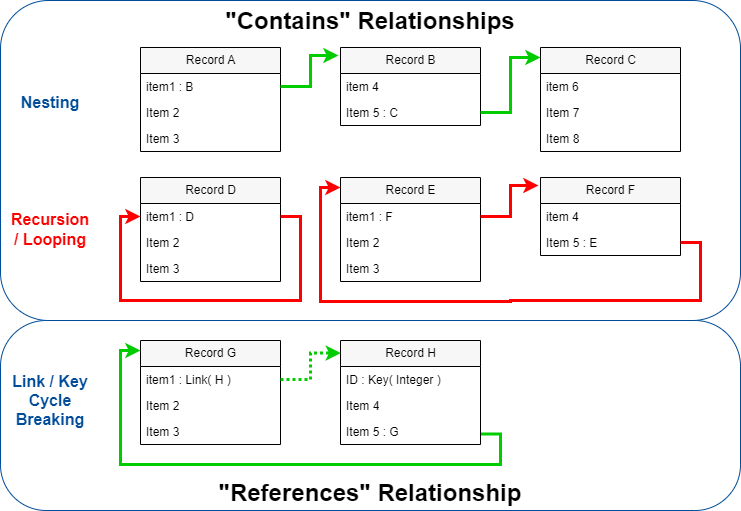

The diagram above was exported from draw.io. Its source (the exported page's mxGraphModel, read from the mxfile embedded in the PNG):
<mxGraphModel dx="1420" dy="893" grid="1" gridSize="10" guides="1" tooltips="1" connect="1" arrows="1" fold="1" page="1" pageScale="1" pageWidth="1100" pageHeight="850" math="0" shadow="0">
  <root>
    <mxCell id="0" />
    <mxCell id="1" style="" parent="0" />
    <mxCell id="ii3tN678E3P-uO16TOJh-47" value="&quot;References&quot;&amp;nbsp;&lt;span style=&quot;font-size: 24px;&quot;&gt;Relationship&lt;/span&gt;" style="rounded=1;whiteSpace=wrap;html=1;labelPosition=center;verticalLabelPosition=middle;align=center;verticalAlign=bottom;strokeColor=#004C99;arcSize=24;fontSize=24;fontStyle=1" parent="1" vertex="1">
      <mxGeometry x="10" y="350" width="740" height="190" as="geometry" />
    </mxCell>
    <mxCell id="ii3tN678E3P-uO16TOJh-44" value="&quot;Contains&quot; Relationships" style="rounded=1;whiteSpace=wrap;html=1;labelPosition=center;verticalLabelPosition=middle;align=center;verticalAlign=top;strokeColor=#004C99;fontSize=24;fontStyle=1" parent="1" vertex="1">
      <mxGeometry x="10" y="30" width="740" height="320" as="geometry" />
    </mxCell>
    <mxCell id="ii3tN678E3P-uO16TOJh-43" value="Types &amp; LInks" parent="0" />
    <mxCell id="kT2iryMSx7gO6BD-iDZA-7" value="Record A" style="swimlane;fontStyle=0;childLayout=stackLayout;horizontal=1;startSize=26;fillColor=#F7F7F7;horizontalStack=0;resizeParent=1;resizeParentMax=0;resizeLast=0;collapsible=1;marginBottom=0;html=1;" vertex="1" parent="ii3tN678E3P-uO16TOJh-43">
      <mxGeometry x="150" y="77" width="140" height="104" as="geometry" />
    </mxCell>
    <mxCell id="kT2iryMSx7gO6BD-iDZA-8" value="item1 : B" style="text;strokeColor=none;fillColor=none;align=left;verticalAlign=top;spacingLeft=4;spacingRight=4;overflow=hidden;rotatable=0;points=[[0,0.5],[1,0.5]];portConstraint=eastwest;whiteSpace=wrap;html=1;" vertex="1" parent="kT2iryMSx7gO6BD-iDZA-7">
      <mxGeometry y="26" width="140" height="26" as="geometry" />
    </mxCell>
    <mxCell id="kT2iryMSx7gO6BD-iDZA-9" value="Item 2" style="text;strokeColor=none;fillColor=none;align=left;verticalAlign=top;spacingLeft=4;spacingRight=4;overflow=hidden;rotatable=0;points=[[0,0.5],[1,0.5]];portConstraint=eastwest;whiteSpace=wrap;html=1;" vertex="1" parent="kT2iryMSx7gO6BD-iDZA-7">
      <mxGeometry y="52" width="140" height="26" as="geometry" />
    </mxCell>
    <mxCell id="kT2iryMSx7gO6BD-iDZA-10" value="Item 3" style="text;strokeColor=none;fillColor=none;align=left;verticalAlign=top;spacingLeft=4;spacingRight=4;overflow=hidden;rotatable=0;points=[[0,0.5],[1,0.5]];portConstraint=eastwest;whiteSpace=wrap;html=1;" vertex="1" parent="kT2iryMSx7gO6BD-iDZA-7">
      <mxGeometry y="78" width="140" height="26" as="geometry" />
    </mxCell>
    <mxCell id="kT2iryMSx7gO6BD-iDZA-11" value="Record B" style="swimlane;fontStyle=0;childLayout=stackLayout;horizontal=1;startSize=26;fillColor=#F7F7F7;horizontalStack=0;resizeParent=1;resizeParentMax=0;resizeLast=0;collapsible=1;marginBottom=0;html=1;" vertex="1" parent="ii3tN678E3P-uO16TOJh-43">
      <mxGeometry x="350" y="77" width="140" height="78" as="geometry" />
    </mxCell>
    <mxCell id="kT2iryMSx7gO6BD-iDZA-12" value="item 4" style="text;strokeColor=none;fillColor=none;align=left;verticalAlign=top;spacingLeft=4;spacingRight=4;overflow=hidden;rotatable=0;points=[[0,0.5],[1,0.5]];portConstraint=eastwest;whiteSpace=wrap;html=1;" vertex="1" parent="kT2iryMSx7gO6BD-iDZA-11">
      <mxGeometry y="26" width="140" height="26" as="geometry" />
    </mxCell>
    <mxCell id="kT2iryMSx7gO6BD-iDZA-13" value="Item 5 : C" style="text;strokeColor=none;fillColor=none;align=left;verticalAlign=top;spacingLeft=4;spacingRight=4;overflow=hidden;rotatable=0;points=[[0,0.5],[1,0.5]];portConstraint=eastwest;whiteSpace=wrap;html=1;" vertex="1" parent="kT2iryMSx7gO6BD-iDZA-11">
      <mxGeometry y="52" width="140" height="26" as="geometry" />
    </mxCell>
    <mxCell id="kT2iryMSx7gO6BD-iDZA-14" value="Record C" style="swimlane;fontStyle=0;childLayout=stackLayout;horizontal=1;startSize=26;fillColor=#F7F7F7;horizontalStack=0;resizeParent=1;resizeParentMax=0;resizeLast=0;collapsible=1;marginBottom=0;html=1;" vertex="1" parent="ii3tN678E3P-uO16TOJh-43">
      <mxGeometry x="550" y="77" width="140" height="104" as="geometry" />
    </mxCell>
    <mxCell id="kT2iryMSx7gO6BD-iDZA-15" value="item 6" style="text;strokeColor=none;fillColor=none;align=left;verticalAlign=top;spacingLeft=4;spacingRight=4;overflow=hidden;rotatable=0;points=[[0,0.5],[1,0.5]];portConstraint=eastwest;whiteSpace=wrap;html=1;" vertex="1" parent="kT2iryMSx7gO6BD-iDZA-14">
      <mxGeometry y="26" width="140" height="26" as="geometry" />
    </mxCell>
    <mxCell id="kT2iryMSx7gO6BD-iDZA-16" value="Item 7" style="text;strokeColor=none;fillColor=none;align=left;verticalAlign=top;spacingLeft=4;spacingRight=4;overflow=hidden;rotatable=0;points=[[0,0.5],[1,0.5]];portConstraint=eastwest;whiteSpace=wrap;html=1;" vertex="1" parent="kT2iryMSx7gO6BD-iDZA-14">
      <mxGeometry y="52" width="140" height="26" as="geometry" />
    </mxCell>
    <mxCell id="kT2iryMSx7gO6BD-iDZA-17" value="Item 8" style="text;strokeColor=none;fillColor=none;align=left;verticalAlign=top;spacingLeft=4;spacingRight=4;overflow=hidden;rotatable=0;points=[[0,0.5],[1,0.5]];portConstraint=eastwest;whiteSpace=wrap;html=1;" vertex="1" parent="kT2iryMSx7gO6BD-iDZA-14">
      <mxGeometry y="78" width="140" height="26" as="geometry" />
    </mxCell>
    <mxCell id="kT2iryMSx7gO6BD-iDZA-18" style="edgeStyle=orthogonalEdgeStyle;rounded=0;orthogonalLoop=1;jettySize=auto;html=1;exitX=1;exitY=0.5;exitDx=0;exitDy=0;entryX=-0.014;entryY=0.103;entryDx=0;entryDy=0;entryPerimeter=0;strokeWidth=3;strokeColor=#00CC00;" edge="1" parent="ii3tN678E3P-uO16TOJh-43" source="kT2iryMSx7gO6BD-iDZA-8" target="kT2iryMSx7gO6BD-iDZA-11">
      <mxGeometry relative="1" as="geometry" />
    </mxCell>
    <mxCell id="kT2iryMSx7gO6BD-iDZA-19" style="edgeStyle=orthogonalEdgeStyle;rounded=0;orthogonalLoop=1;jettySize=auto;html=1;exitX=1;exitY=0.5;exitDx=0;exitDy=0;entryX=0;entryY=0.096;entryDx=0;entryDy=0;entryPerimeter=0;strokeWidth=3;strokeColor=#00CC00;" edge="1" parent="ii3tN678E3P-uO16TOJh-43" source="kT2iryMSx7gO6BD-iDZA-13" target="kT2iryMSx7gO6BD-iDZA-14">
      <mxGeometry relative="1" as="geometry" />
    </mxCell>
    <mxCell id="kT2iryMSx7gO6BD-iDZA-20" value="Record E" style="swimlane;fontStyle=0;childLayout=stackLayout;horizontal=1;startSize=26;fillColor=#F7F7F7;horizontalStack=0;resizeParent=1;resizeParentMax=0;resizeLast=0;collapsible=1;marginBottom=0;html=1;" vertex="1" parent="ii3tN678E3P-uO16TOJh-43">
      <mxGeometry x="350" y="207" width="140" height="104" as="geometry" />
    </mxCell>
    <mxCell id="kT2iryMSx7gO6BD-iDZA-21" value="item1 : F" style="text;strokeColor=none;fillColor=none;align=left;verticalAlign=top;spacingLeft=4;spacingRight=4;overflow=hidden;rotatable=0;points=[[0,0.5],[1,0.5]];portConstraint=eastwest;whiteSpace=wrap;html=1;" vertex="1" parent="kT2iryMSx7gO6BD-iDZA-20">
      <mxGeometry y="26" width="140" height="26" as="geometry" />
    </mxCell>
    <mxCell id="kT2iryMSx7gO6BD-iDZA-22" value="Item 2" style="text;strokeColor=none;fillColor=none;align=left;verticalAlign=top;spacingLeft=4;spacingRight=4;overflow=hidden;rotatable=0;points=[[0,0.5],[1,0.5]];portConstraint=eastwest;whiteSpace=wrap;html=1;" vertex="1" parent="kT2iryMSx7gO6BD-iDZA-20">
      <mxGeometry y="52" width="140" height="26" as="geometry" />
    </mxCell>
    <mxCell id="kT2iryMSx7gO6BD-iDZA-23" value="Item 3" style="text;strokeColor=none;fillColor=none;align=left;verticalAlign=top;spacingLeft=4;spacingRight=4;overflow=hidden;rotatable=0;points=[[0,0.5],[1,0.5]];portConstraint=eastwest;whiteSpace=wrap;html=1;" vertex="1" parent="kT2iryMSx7gO6BD-iDZA-20">
      <mxGeometry y="78" width="140" height="26" as="geometry" />
    </mxCell>
    <mxCell id="kT2iryMSx7gO6BD-iDZA-24" value="Record F" style="swimlane;fontStyle=0;childLayout=stackLayout;horizontal=1;startSize=26;fillColor=#F7F7F7;horizontalStack=0;resizeParent=1;resizeParentMax=0;resizeLast=0;collapsible=1;marginBottom=0;html=1;" vertex="1" parent="ii3tN678E3P-uO16TOJh-43">
      <mxGeometry x="550" y="207" width="140" height="78" as="geometry" />
    </mxCell>
    <mxCell id="kT2iryMSx7gO6BD-iDZA-25" value="item 4" style="text;strokeColor=none;fillColor=none;align=left;verticalAlign=top;spacingLeft=4;spacingRight=4;overflow=hidden;rotatable=0;points=[[0,0.5],[1,0.5]];portConstraint=eastwest;whiteSpace=wrap;html=1;" vertex="1" parent="kT2iryMSx7gO6BD-iDZA-24">
      <mxGeometry y="26" width="140" height="26" as="geometry" />
    </mxCell>
    <mxCell id="kT2iryMSx7gO6BD-iDZA-26" value="Item 5 : E" style="text;strokeColor=none;fillColor=none;align=left;verticalAlign=top;spacingLeft=4;spacingRight=4;overflow=hidden;rotatable=0;points=[[0,0.5],[1,0.5]];portConstraint=eastwest;whiteSpace=wrap;html=1;" vertex="1" parent="kT2iryMSx7gO6BD-iDZA-24">
      <mxGeometry y="52" width="140" height="26" as="geometry" />
    </mxCell>
    <mxCell id="kT2iryMSx7gO6BD-iDZA-27" style="edgeStyle=orthogonalEdgeStyle;rounded=0;orthogonalLoop=1;jettySize=auto;html=1;exitX=1;exitY=0.5;exitDx=0;exitDy=0;entryX=-0.014;entryY=0.103;entryDx=0;entryDy=0;entryPerimeter=0;strokeWidth=3;strokeColor=#FF0000;" edge="1" parent="ii3tN678E3P-uO16TOJh-43" source="kT2iryMSx7gO6BD-iDZA-21" target="kT2iryMSx7gO6BD-iDZA-24">
      <mxGeometry relative="1" as="geometry" />
    </mxCell>
    <mxCell id="kT2iryMSx7gO6BD-iDZA-28" style="edgeStyle=orthogonalEdgeStyle;rounded=0;orthogonalLoop=1;jettySize=auto;html=1;exitX=1;exitY=0.5;exitDx=0;exitDy=0;entryX=0;entryY=0.096;entryDx=0;entryDy=0;entryPerimeter=0;strokeWidth=3;strokeColor=#FF0000;" edge="1" parent="ii3tN678E3P-uO16TOJh-43" source="kT2iryMSx7gO6BD-iDZA-26" target="kT2iryMSx7gO6BD-iDZA-20">
      <mxGeometry relative="1" as="geometry">
        <Array as="points">
          <mxPoint x="710" y="272" />
          <mxPoint x="710" y="330" />
          <mxPoint x="520" y="330" />
          <mxPoint x="520" y="331" />
          <mxPoint x="330" y="331" />
          <mxPoint x="330" y="217" />
        </Array>
      </mxGeometry>
    </mxCell>
    <mxCell id="kT2iryMSx7gO6BD-iDZA-29" value="Nesting" style="text;html=1;strokeColor=none;fillColor=none;align=center;verticalAlign=middle;whiteSpace=wrap;rounded=0;fontSize=16;fontStyle=1;fontColor=#004C99;" vertex="1" parent="ii3tN678E3P-uO16TOJh-43">
      <mxGeometry x="30" y="117" width="60" height="30" as="geometry" />
    </mxCell>
    <mxCell id="kT2iryMSx7gO6BD-iDZA-30" value="Recursion / Looping" style="text;html=1;strokeColor=none;fillColor=none;align=center;verticalAlign=middle;whiteSpace=wrap;rounded=0;fontSize=16;fontStyle=1;fontColor=#FF0000;" vertex="1" parent="ii3tN678E3P-uO16TOJh-43">
      <mxGeometry x="30" y="244" width="60" height="30" as="geometry" />
    </mxCell>
    <mxCell id="kT2iryMSx7gO6BD-iDZA-31" value="Record D" style="swimlane;fontStyle=0;childLayout=stackLayout;horizontal=1;startSize=26;fillColor=#F7F7F7;horizontalStack=0;resizeParent=1;resizeParentMax=0;resizeLast=0;collapsible=1;marginBottom=0;html=1;" vertex="1" parent="ii3tN678E3P-uO16TOJh-43">
      <mxGeometry x="150" y="207" width="140" height="104" as="geometry" />
    </mxCell>
    <mxCell id="kT2iryMSx7gO6BD-iDZA-32" value="item1 : D" style="text;strokeColor=none;fillColor=none;align=left;verticalAlign=top;spacingLeft=4;spacingRight=4;overflow=hidden;rotatable=0;points=[[0,0.5],[1,0.5]];portConstraint=eastwest;whiteSpace=wrap;html=1;" vertex="1" parent="kT2iryMSx7gO6BD-iDZA-31">
      <mxGeometry y="26" width="140" height="26" as="geometry" />
    </mxCell>
    <mxCell id="kT2iryMSx7gO6BD-iDZA-33" value="Item 2" style="text;strokeColor=none;fillColor=none;align=left;verticalAlign=top;spacingLeft=4;spacingRight=4;overflow=hidden;rotatable=0;points=[[0,0.5],[1,0.5]];portConstraint=eastwest;whiteSpace=wrap;html=1;" vertex="1" parent="kT2iryMSx7gO6BD-iDZA-31">
      <mxGeometry y="52" width="140" height="26" as="geometry" />
    </mxCell>
    <mxCell id="kT2iryMSx7gO6BD-iDZA-34" value="Item 3" style="text;strokeColor=none;fillColor=none;align=left;verticalAlign=top;spacingLeft=4;spacingRight=4;overflow=hidden;rotatable=0;points=[[0,0.5],[1,0.5]];portConstraint=eastwest;whiteSpace=wrap;html=1;" vertex="1" parent="kT2iryMSx7gO6BD-iDZA-31">
      <mxGeometry y="78" width="140" height="26" as="geometry" />
    </mxCell>
    <mxCell id="kT2iryMSx7gO6BD-iDZA-35" style="edgeStyle=orthogonalEdgeStyle;rounded=0;orthogonalLoop=1;jettySize=auto;html=1;exitX=1;exitY=0.5;exitDx=0;exitDy=0;entryX=0;entryY=0.5;entryDx=0;entryDy=0;strokeWidth=3;strokeColor=#FF0000;" edge="1" parent="kT2iryMSx7gO6BD-iDZA-31" source="kT2iryMSx7gO6BD-iDZA-32" target="kT2iryMSx7gO6BD-iDZA-32">
      <mxGeometry relative="1" as="geometry">
        <mxPoint x="-250" y="49" as="sourcePoint" />
        <mxPoint x="-192" y="18" as="targetPoint" />
        <Array as="points">
          <mxPoint x="160" y="39" />
          <mxPoint x="160" y="123" />
          <mxPoint x="-20" y="123" />
          <mxPoint x="-20" y="39" />
        </Array>
      </mxGeometry>
    </mxCell>
    <mxCell id="kT2iryMSx7gO6BD-iDZA-36" value="Record G" style="swimlane;fontStyle=0;childLayout=stackLayout;horizontal=1;startSize=26;fillColor=#F7F7F7;horizontalStack=0;resizeParent=1;resizeParentMax=0;resizeLast=0;collapsible=1;marginBottom=0;html=1;" vertex="1" parent="ii3tN678E3P-uO16TOJh-43">
      <mxGeometry x="150" y="370" width="140" height="104" as="geometry" />
    </mxCell>
    <mxCell id="kT2iryMSx7gO6BD-iDZA-37" value="item1 : Link( H )" style="text;strokeColor=none;fillColor=none;align=left;verticalAlign=top;spacingLeft=4;spacingRight=4;overflow=hidden;rotatable=0;points=[[0,0.5],[1,0.5]];portConstraint=eastwest;whiteSpace=wrap;html=1;" vertex="1" parent="kT2iryMSx7gO6BD-iDZA-36">
      <mxGeometry y="26" width="140" height="26" as="geometry" />
    </mxCell>
    <mxCell id="kT2iryMSx7gO6BD-iDZA-38" value="Item 2" style="text;strokeColor=none;fillColor=none;align=left;verticalAlign=top;spacingLeft=4;spacingRight=4;overflow=hidden;rotatable=0;points=[[0,0.5],[1,0.5]];portConstraint=eastwest;whiteSpace=wrap;html=1;" vertex="1" parent="kT2iryMSx7gO6BD-iDZA-36">
      <mxGeometry y="52" width="140" height="26" as="geometry" />
    </mxCell>
    <mxCell id="kT2iryMSx7gO6BD-iDZA-39" value="Item 3" style="text;strokeColor=none;fillColor=none;align=left;verticalAlign=top;spacingLeft=4;spacingRight=4;overflow=hidden;rotatable=0;points=[[0,0.5],[1,0.5]];portConstraint=eastwest;whiteSpace=wrap;html=1;" vertex="1" parent="kT2iryMSx7gO6BD-iDZA-36">
      <mxGeometry y="78" width="140" height="26" as="geometry" />
    </mxCell>
    <mxCell id="kT2iryMSx7gO6BD-iDZA-40" style="edgeStyle=orthogonalEdgeStyle;rounded=0;orthogonalLoop=1;jettySize=auto;html=1;exitX=1;exitY=0.5;exitDx=0;exitDy=0;entryX=0.003;entryY=0.121;entryDx=0;entryDy=0;entryPerimeter=0;dashed=1;strokeWidth=3;strokeColor=#00CC00;dashPattern=1 1;" edge="1" parent="ii3tN678E3P-uO16TOJh-43" source="kT2iryMSx7gO6BD-iDZA-37" target="kT2iryMSx7gO6BD-iDZA-42">
      <mxGeometry relative="1" as="geometry">
        <mxPoint x="348.03999999999996" y="378.24" as="targetPoint" />
      </mxGeometry>
    </mxCell>
    <mxCell id="kT2iryMSx7gO6BD-iDZA-41" style="edgeStyle=orthogonalEdgeStyle;rounded=0;orthogonalLoop=1;jettySize=auto;html=1;exitX=1.003;exitY=0.594;exitDx=0;exitDy=0;entryX=0;entryY=0.096;entryDx=0;entryDy=0;entryPerimeter=0;exitPerimeter=0;strokeWidth=3;strokeColor=#00CC00;" edge="1" parent="ii3tN678E3P-uO16TOJh-43" source="kT2iryMSx7gO6BD-iDZA-45" target="kT2iryMSx7gO6BD-iDZA-36">
      <mxGeometry relative="1" as="geometry">
        <mxPoint x="490" y="436" as="sourcePoint" />
        <Array as="points">
          <mxPoint x="510" y="463" />
          <mxPoint x="510" y="494" />
          <mxPoint x="130" y="494" />
          <mxPoint x="130" y="380" />
        </Array>
      </mxGeometry>
    </mxCell>
    <mxCell id="kT2iryMSx7gO6BD-iDZA-42" value="Record H" style="swimlane;fontStyle=0;childLayout=stackLayout;horizontal=1;startSize=26;fillColor=#F7F7F7;horizontalStack=0;resizeParent=1;resizeParentMax=0;resizeLast=0;collapsible=1;marginBottom=0;html=1;" vertex="1" parent="ii3tN678E3P-uO16TOJh-43">
      <mxGeometry x="350" y="370" width="140" height="104" as="geometry" />
    </mxCell>
    <mxCell id="kT2iryMSx7gO6BD-iDZA-43" value="ID : Key( Integer )" style="text;strokeColor=none;fillColor=none;align=left;verticalAlign=top;spacingLeft=4;spacingRight=4;overflow=hidden;rotatable=0;points=[[0,0.5],[1,0.5]];portConstraint=eastwest;whiteSpace=wrap;html=1;" vertex="1" parent="kT2iryMSx7gO6BD-iDZA-42">
      <mxGeometry y="26" width="140" height="26" as="geometry" />
    </mxCell>
    <mxCell id="kT2iryMSx7gO6BD-iDZA-44" value="Item 4" style="text;strokeColor=none;fillColor=none;align=left;verticalAlign=top;spacingLeft=4;spacingRight=4;overflow=hidden;rotatable=0;points=[[0,0.5],[1,0.5]];portConstraint=eastwest;whiteSpace=wrap;html=1;" vertex="1" parent="kT2iryMSx7gO6BD-iDZA-42">
      <mxGeometry y="52" width="140" height="26" as="geometry" />
    </mxCell>
    <mxCell id="kT2iryMSx7gO6BD-iDZA-45" value="Item 5 : G" style="text;strokeColor=none;fillColor=none;align=left;verticalAlign=top;spacingLeft=4;spacingRight=4;overflow=hidden;rotatable=0;points=[[0,0.5],[1,0.5]];portConstraint=eastwest;whiteSpace=wrap;html=1;" vertex="1" parent="kT2iryMSx7gO6BD-iDZA-42">
      <mxGeometry y="78" width="140" height="26" as="geometry" />
    </mxCell>
    <mxCell id="kT2iryMSx7gO6BD-iDZA-46" value="Link / Key Cycle Breaking" style="text;html=1;strokeColor=none;fillColor=none;align=center;verticalAlign=middle;whiteSpace=wrap;rounded=0;fontSize=16;fontStyle=1;fontColor=#004C99;" vertex="1" parent="ii3tN678E3P-uO16TOJh-43">
      <mxGeometry x="20" y="415" width="80" height="30" as="geometry" />
    </mxCell>
  </root>
</mxGraphModel>